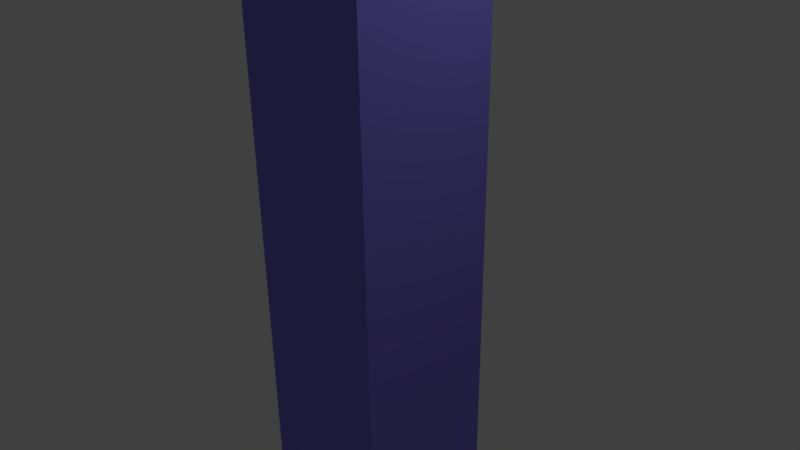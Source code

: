 # Source: Pillar.blend  (saved by Blender 2.65.0; exported with 4.5.12 LTS)
import bpy
from mathutils import Matrix  # noqa: F401  (used for matrix-valued properties, if any)

bpy.ops.wm.read_factory_settings(use_empty=True)
scene = bpy.context.scene
scene.name = 'Scene'

# ---- collections
col_collection_1 = bpy.data.collections.new('Collection 1'); scene.collection.children.link(col_collection_1)

# ---- materials (node trees are filled in below, after node groups)
mat_material = bpy.data.materials.new('Material')
mat_material.alpha_threshold = 0.0
mat_material.use_transparent_shadow = False
mat_material.diffuse_color = (0.2469, 0.1988, 0.8, 1.0)
mat_material.roughness = 0.5
mat_material.line_color = (0.0, 0.0, 0.0, 1.0)

# ---- material node trees

# ---- world
world_world = bpy.data.worlds.new('World'); scene.world = world_world
world_world.color = (0.05088, 0.05088, 0.05088)
world_world.use_sun_shadow = False
world_world.sun_shadow_jitter_overblur = 0.0
world_world.cycles.sampling_method = 'MANUAL'
world_world.cycles.sample_map_resolution = 256

# ---- cameras
cam_camera = bpy.data.cameras.new('Camera')
cam_camera.clip_end = 100.0
cam_camera.lens = 35.0
cam_camera.sensor_width = 32.0
cam_camera.sensor_height = 18.0
cam_camera.ortho_scale = 7.314
cam_camera.dof.focus_distance = 0.0
cam_camera.dof.aperture_fstop = 128.0

# ---- lights
light_lamp = bpy.data.lights.new('Lamp', 'POINT')
light_lamp.transmission_factor = 0.0
light_lamp.cutoff_distance = 30.0
light_lamp.energy = 100.0
light_lamp.shadow_buffer_clip_start = 1.001
light_lamp.shadow_soft_size = 0.1
light_lamp.shadow_maximum_resolution = 0.006
light_lamp.use_absolute_resolution = True
light_lamp.cycles.use_multiple_importance_sampling = False

# ---- meshes
me_cube = bpy.data.meshes.new('Cube')
me_cube.from_pydata([(1.0, 1.0, -1.0), (1.0, -1.0, -1.0), (-1.0, -1.0, -1.0), (-1.0, 1.0, -1.0), (1.0, 1.0, 1.0), (1.0, -1.0, 1.0), (-1.0, -1.0, 1.0), (-1.0, 1.0, 1.0), (1.0, 1.0, 1.0), (1.0, -1.0, 1.0), (-1.0, -1.0, 1.0), (-1.0, 1.0, 1.0), (0.3953, 0.3953, 1.101), (0.3953, -0.3953, 1.101), (-0.3953, -0.3953, 1.101), (-0.3953, 0.3953, 1.101), (1.0, 1.0, -1.0), (1.0, -1.0, -1.0), (1.0, 1.0, 1.0), (1.0, -1.0, 1.0), (1.0, 1.0, -1.0), (1.0, -1.0, -1.0), (1.0, 1.0, 1.0), (1.0, -1.0, 1.0)], [], [(0, 1, 2, 3), (7, 6, 10, 11), (4, 5, 19, 18), (1, 5, 6, 2), (2, 6, 7, 3), (4, 0, 3, 7), (11, 10, 14, 15), (5, 4, 8, 9), (4, 7, 11, 8), (6, 5, 9, 10), (12, 15, 14, 13), (8, 11, 15, 12), (10, 9, 13, 14), (9, 8, 12, 13), (18, 19, 23, 22), (0, 4, 18, 16), (5, 1, 17, 19), (1, 0, 16, 17), (20, 22, 23, 21), (17, 16, 20, 21), (16, 18, 22, 20), (19, 17, 21, 23)])
_uv = me_cube.uv_layers.new(name='UV coord')
_uv.uv.foreach_set('vector', [0.0, 0.0, 0.0, -1.0, -1.0, -1.0, -1.0, 2.384e-07, 2.98e-08, 0.0, -1.788e-07, -1.0, -1.788e-07, -1.0, 2.98e-08, 0.0, 2.384e-07, 1.0, -3.576e-07, -2.98e-07, -3.576e-07, -2.98e-07, 2.384e-07, 1.0, 0.0, 0.1494, -3.576e-07, 1.149, -1.0, 1.149, -1.0, 0.1494, 8.941e-08, 0.1494, 1.788e-07, 1.149, 1.0, 1.149, 1.0, 0.1494, 2.384e-07, 0.1494, 0.0, -0.8506, -1.0, -0.8506, -1.0, 0.1494, 2.98e-08, 0.0, -1.788e-07, -1.0, 0.3024, -0.6976, 0.3024, -0.3024, 1.0, 1.0, 1.0, 2.0, 1.0, 2.0, 1.0, 1.0, 2.384e-07, 1.0, -1.0, 1.0, -1.0, 1.0, 2.384e-07, 1.0, 1.0, 1.788e-07, 2.0, -2.98e-07, 2.0, -2.98e-07, 1.0, 1.788e-07, 0.6976, 0.6976, 0.3024, 0.6976, 0.3024, 0.3024, 0.6976, 0.3024, 2.384e-07, 1.0, -1.0, 1.0, -0.6976, 0.6976, -0.3024, 0.6976, 1.0, 1.788e-07, 2.0, -2.98e-07, 1.698, 0.3024, 1.302, 0.3024, 1.0, 1.0, 1.0, 2.0, 0.6976, 1.698, 0.6976, 1.302, 2.384e-07, 1.0, -3.576e-07, -2.98e-07, -3.576e-07, -2.98e-07, 2.384e-07, 1.0, 0.0, 0.0, 2.384e-07, -2.384e-07, 2.384e-07, -2.384e-07, 0.0, 0.0, 1.0, 1.0, 1.0, 1.0, 1.0, 1.0, 1.0, 1.0, 0.0, 0.0, 0.0, 1.0, 0.0, 1.0, 0.0, 0.0, 0.0, 0.1494, -2.384e-07, 1.149, -1.0, 1.149, -1.0, 0.1494, 0.0, 0.0, 0.0, 1.0, 0.0, 1.0, 0.0, 0.0, 0.0, 0.0, 2.384e-07, -2.384e-07, 2.384e-07, -2.384e-07, 0.0, 0.0, 1.0, 1.0, 1.0, 1.0, 1.0, 1.0, 1.0, 1.0])
me_cube.materials.append(mat_material)
me_cube.use_remesh_preserve_volume = False
me_cube.use_remesh_preserve_attributes = False
me_cube.use_mirror_vertex_groups = False
me_cube.update()

# ---- objects
ob_cube = bpy.data.objects.new('Cube', me_cube)
ob_lamp = bpy.data.objects.new('Lamp', light_lamp)
ob_camera = bpy.data.objects.new('Camera', cam_camera)

# ---- transforms, parenting, visibility, modifiers, constraints
ob_cube.location = (0.0, 0.0, 0.2987)
ob_cube.scale = (1.0, 1.0, 4.601)
ob_cube.lock_rotations_4d = False
ob_cube.empty_display_type = 'ARROWS'
ob_cube.lineart.crease_threshold = 0.0
ob_lamp.location = (4.076, 1.005, 5.904)
ob_lamp.rotation_euler = (0.6503, 0.05522, 1.866)
ob_lamp.lock_rotations_4d = False
ob_lamp.empty_display_type = 'ARROWS'
ob_lamp.color = (0.0, 0.0, 0.0, 0.0)
ob_lamp.lineart.crease_threshold = 0.0
ob_camera.location = (7.481, -6.508, 5.344)
ob_camera.rotation_euler = (1.109, 0.01082, 0.8149)
ob_camera.lock_rotations_4d = False
ob_camera.empty_display_type = 'ARROWS'
ob_camera.color = (0.0, 0.0, 0.0, 0.0)
ob_camera.display_type = 'WIRE'
ob_camera.lineart.crease_threshold = 0.0

# ---- collection membership
col_collection_1.objects.link(ob_cube)
col_collection_1.objects.link(ob_lamp)
col_collection_1.objects.link(ob_camera)

# ---- scene / render settings (as saved in the file)
scene.camera = ob_camera
scene.frame_start = 1; scene.frame_end = 250; scene.frame_set(1)
scene.render.engine = 'BLENDER_EEVEE_NEXT'
scene.render.image_settings.color_mode = 'RGB'
scene.render.image_settings.compression = 90
scene.render.resolution_percentage = 50
scene.render.dither_intensity = 0.0
scene.render.bake_margin = 2
scene.render.bake_bias = 0.0
scene.cycles.use_denoising = False
scene.cycles.samples = 10
scene.cycles.sampling_pattern = 'TABULATED_SOBOL'
scene.cycles.light_sampling_threshold = 0.0
scene.cycles.use_adaptive_sampling = False
scene.cycles.use_light_tree = False
scene.cycles.blur_glossy = 0.0
scene.cycles.volume_bounces = 1
scene.cycles.pixel_filter_type = 'GAUSSIAN'
scene.cycles.sample_clamp_indirect = 0.0
scene.view_settings.view_transform = 'Standard'
bpy.context.view_layer.update()
